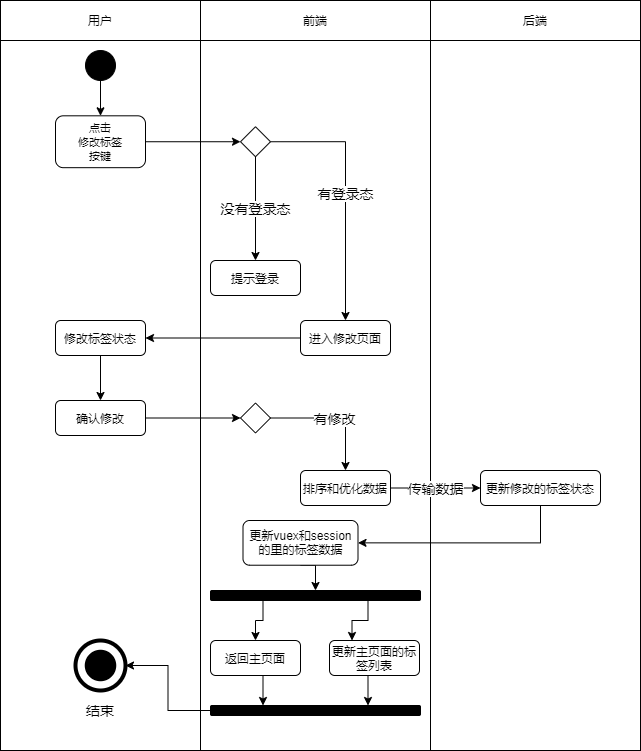

The diagram above was exported from draw.io. Its source (the exported page's mxGraphModel, read from the mxfile embedded in the PNG):
<mxGraphModel dx="1454" dy="596" grid="1" gridSize="10" guides="1" tooltips="1" connect="1" arrows="1" fold="1" page="1" pageScale="1" pageWidth="827" pageHeight="1169" math="0" shadow="0">
  <root>
    <mxCell id="0" />
    <mxCell id="1" parent="0" />
    <mxCell id="2" value="" style="rounded=0;whiteSpace=wrap;html=1;" vertex="1" parent="1">
      <mxGeometry x="470" y="440" width="210" height="710" as="geometry" />
    </mxCell>
    <mxCell id="3" value="" style="rounded=0;whiteSpace=wrap;html=1;" vertex="1" parent="1">
      <mxGeometry x="40" y="440" width="200" height="710" as="geometry" />
    </mxCell>
    <mxCell id="4" value="" style="rounded=0;whiteSpace=wrap;html=1;" vertex="1" parent="1">
      <mxGeometry x="240" y="440" width="230" height="710" as="geometry" />
    </mxCell>
    <mxCell id="5" value="用户" style="rounded=0;whiteSpace=wrap;html=1;" vertex="1" parent="1">
      <mxGeometry x="40" y="400" width="200" height="40" as="geometry" />
    </mxCell>
    <mxCell id="6" value="前端" style="rounded=0;whiteSpace=wrap;html=1;" vertex="1" parent="1">
      <mxGeometry x="240" y="400" width="230" height="40" as="geometry" />
    </mxCell>
    <mxCell id="7" value="后端" style="rounded=0;whiteSpace=wrap;html=1;" vertex="1" parent="1">
      <mxGeometry x="470" y="400" width="210" height="40" as="geometry" />
    </mxCell>
    <mxCell id="8" value="" style="edgeStyle=orthogonalEdgeStyle;rounded=0;orthogonalLoop=1;jettySize=auto;html=1;exitX=0.5;exitY=1;exitDx=0;exitDy=0;" edge="1" parent="1" source="9" target="11">
      <mxGeometry relative="1" as="geometry" />
    </mxCell>
    <mxCell id="9" value="" style="ellipse;whiteSpace=wrap;html=1;aspect=fixed;background=black;strokeColor=#030303;fillColor=#000000;" vertex="1" parent="1">
      <mxGeometry x="125" y="450" width="30" height="30" as="geometry" />
    </mxCell>
    <mxCell id="10" style="edgeStyle=orthogonalEdgeStyle;rounded=0;orthogonalLoop=1;jettySize=auto;html=1;exitX=1;exitY=0.5;exitDx=0;exitDy=0;entryX=0;entryY=0.5;entryDx=0;entryDy=0;" edge="1" parent="1" source="11" target="15">
      <mxGeometry relative="1" as="geometry" />
    </mxCell>
    <mxCell id="11" value="&lt;span style=&quot;font-size: 11px ; background-color: rgb(255 , 255 , 255)&quot;&gt;点击&lt;br&gt;修改标签&lt;br&gt;按键&lt;/span&gt;" style="rounded=1;whiteSpace=wrap;html=1;" vertex="1" parent="1">
      <mxGeometry x="95" y="515.31" width="90" height="51.87" as="geometry" />
    </mxCell>
    <mxCell id="12" value="" style="ellipse;whiteSpace=wrap;html=1;aspect=fixed;rounded=1;strokeColor=#000000;strokeWidth=4;fillColor=none;gradientColor=none;fontSize=14;" vertex="1" parent="1">
      <mxGeometry x="115" y="1040" width="50" height="50" as="geometry" />
    </mxCell>
    <mxCell id="13" value="" style="ellipse;whiteSpace=wrap;html=1;aspect=fixed;rounded=1;strokeWidth=4;fontSize=14;fillColor=#000000;" vertex="1" parent="1">
      <mxGeometry x="126.25" y="1051.25" width="27.5" height="27.5" as="geometry" />
    </mxCell>
    <mxCell id="14" value="结束" style="text;html=1;strokeColor=none;fillColor=none;align=center;verticalAlign=middle;whiteSpace=wrap;rounded=0;fontSize=14;" vertex="1" parent="1">
      <mxGeometry x="120" y="1100" width="40" height="20" as="geometry" />
    </mxCell>
    <mxCell id="31" value="有登录态" style="edgeStyle=orthogonalEdgeStyle;rounded=0;orthogonalLoop=1;jettySize=auto;html=1;exitX=1;exitY=0.5;exitDx=0;exitDy=0;entryX=0.5;entryY=0;entryDx=0;entryDy=0;fontSize=14;" edge="1" parent="1" source="15" target="30">
      <mxGeometry relative="1" as="geometry" />
    </mxCell>
    <mxCell id="15" value="" style="rhombus;whiteSpace=wrap;html=1;" vertex="1" parent="1">
      <mxGeometry x="280" y="526.24" width="30" height="30" as="geometry" />
    </mxCell>
    <mxCell id="17" value="没有登录态" style="endArrow=classic;html=1;fontSize=14;exitX=0.5;exitY=1;exitDx=0;exitDy=0;entryX=0.5;entryY=0;entryDx=0;entryDy=0;" edge="1" parent="1" source="15" target="19">
      <mxGeometry width="50" height="50" relative="1" as="geometry">
        <mxPoint x="550" y="740" as="sourcePoint" />
        <mxPoint x="470" y="602.5" as="targetPoint" />
        <Array as="points" />
      </mxGeometry>
    </mxCell>
    <mxCell id="19" value="提示登录" style="rounded=1;whiteSpace=wrap;html=1;" vertex="1" parent="1">
      <mxGeometry x="250" y="660" width="90" height="35" as="geometry" />
    </mxCell>
    <mxCell id="33" style="edgeStyle=orthogonalEdgeStyle;rounded=0;orthogonalLoop=1;jettySize=auto;html=1;exitX=0;exitY=0.5;exitDx=0;exitDy=0;entryX=1;entryY=0.5;entryDx=0;entryDy=0;fontSize=14;" edge="1" parent="1" source="30" target="32">
      <mxGeometry relative="1" as="geometry" />
    </mxCell>
    <mxCell id="30" value="进入修改页面" style="rounded=1;whiteSpace=wrap;html=1;" vertex="1" parent="1">
      <mxGeometry x="340" y="720" width="90" height="35" as="geometry" />
    </mxCell>
    <mxCell id="35" style="edgeStyle=orthogonalEdgeStyle;rounded=0;orthogonalLoop=1;jettySize=auto;html=1;exitX=0.5;exitY=1;exitDx=0;exitDy=0;entryX=0.5;entryY=0;entryDx=0;entryDy=0;fontSize=14;" edge="1" parent="1" source="32" target="34">
      <mxGeometry relative="1" as="geometry" />
    </mxCell>
    <mxCell id="32" value="修改标签状态" style="rounded=1;whiteSpace=wrap;html=1;" vertex="1" parent="1">
      <mxGeometry x="95" y="720" width="90" height="35" as="geometry" />
    </mxCell>
    <mxCell id="38" style="edgeStyle=orthogonalEdgeStyle;rounded=0;orthogonalLoop=1;jettySize=auto;html=1;exitX=1;exitY=0.5;exitDx=0;exitDy=0;entryX=0;entryY=0.5;entryDx=0;entryDy=0;fontSize=14;" edge="1" parent="1" source="34" target="37">
      <mxGeometry relative="1" as="geometry" />
    </mxCell>
    <mxCell id="34" value="确认修改" style="rounded=1;whiteSpace=wrap;html=1;" vertex="1" parent="1">
      <mxGeometry x="95" y="800" width="90" height="35" as="geometry" />
    </mxCell>
    <mxCell id="41" value="有修改" style="edgeStyle=orthogonalEdgeStyle;rounded=0;orthogonalLoop=1;jettySize=auto;html=1;exitX=1;exitY=0.5;exitDx=0;exitDy=0;entryX=0.5;entryY=0;entryDx=0;entryDy=0;fontSize=14;" edge="1" parent="1" source="37" target="39">
      <mxGeometry relative="1" as="geometry" />
    </mxCell>
    <mxCell id="37" value="" style="rhombus;whiteSpace=wrap;html=1;" vertex="1" parent="1">
      <mxGeometry x="280" y="802.5" width="30" height="30" as="geometry" />
    </mxCell>
    <mxCell id="44" value="传输数据" style="edgeStyle=orthogonalEdgeStyle;rounded=0;orthogonalLoop=1;jettySize=auto;html=1;exitX=1;exitY=0.5;exitDx=0;exitDy=0;fontSize=14;" edge="1" parent="1" source="39" target="43">
      <mxGeometry relative="1" as="geometry" />
    </mxCell>
    <mxCell id="39" value="排序和优化数据" style="rounded=1;whiteSpace=wrap;html=1;" vertex="1" parent="1">
      <mxGeometry x="340" y="870" width="90" height="35" as="geometry" />
    </mxCell>
    <mxCell id="47" style="edgeStyle=orthogonalEdgeStyle;rounded=0;orthogonalLoop=1;jettySize=auto;html=1;exitX=0.5;exitY=1;exitDx=0;exitDy=0;entryX=1;entryY=0.5;entryDx=0;entryDy=0;fontSize=14;" edge="1" parent="1" source="43" target="45">
      <mxGeometry relative="1" as="geometry" />
    </mxCell>
    <mxCell id="43" value="更新修改的标签状态" style="rounded=1;whiteSpace=wrap;html=1;" vertex="1" parent="1">
      <mxGeometry x="520" y="870" width="120" height="35" as="geometry" />
    </mxCell>
    <mxCell id="67" style="edgeStyle=orthogonalEdgeStyle;rounded=0;orthogonalLoop=1;jettySize=auto;html=1;exitX=0.5;exitY=1;exitDx=0;exitDy=0;entryX=0.5;entryY=0;entryDx=0;entryDy=0;fontSize=14;" edge="1" parent="1" source="45" target="57">
      <mxGeometry relative="1" as="geometry" />
    </mxCell>
    <mxCell id="45" value="更新vuex和session的里的标签数据" style="rounded=1;whiteSpace=wrap;html=1;" vertex="1" parent="1">
      <mxGeometry x="282.5" y="920" width="115" height="44.72" as="geometry" />
    </mxCell>
    <mxCell id="62" style="edgeStyle=orthogonalEdgeStyle;rounded=0;orthogonalLoop=1;jettySize=auto;html=1;exitX=0.5;exitY=1;exitDx=0;exitDy=0;entryX=0.75;entryY=0;entryDx=0;entryDy=0;fontSize=14;" edge="1" parent="1" source="49" target="61">
      <mxGeometry relative="1" as="geometry" />
    </mxCell>
    <mxCell id="49" value="更新主页面的标签列表" style="rounded=1;whiteSpace=wrap;html=1;" vertex="1" parent="1">
      <mxGeometry x="369" y="1040" width="90" height="35" as="geometry" />
    </mxCell>
    <mxCell id="63" style="edgeStyle=orthogonalEdgeStyle;rounded=0;orthogonalLoop=1;jettySize=auto;html=1;exitX=0.5;exitY=1;exitDx=0;exitDy=0;entryX=0.25;entryY=0;entryDx=0;entryDy=0;fontSize=14;" edge="1" parent="1" source="53" target="61">
      <mxGeometry relative="1" as="geometry" />
    </mxCell>
    <mxCell id="53" value="返回主页面" style="rounded=1;whiteSpace=wrap;html=1;" vertex="1" parent="1">
      <mxGeometry x="250" y="1040" width="90" height="35" as="geometry" />
    </mxCell>
    <mxCell id="64" style="edgeStyle=orthogonalEdgeStyle;rounded=0;orthogonalLoop=1;jettySize=auto;html=1;exitX=0.25;exitY=1;exitDx=0;exitDy=0;entryX=0.5;entryY=0;entryDx=0;entryDy=0;fontSize=14;" edge="1" parent="1" source="57" target="53">
      <mxGeometry relative="1" as="geometry">
        <Array as="points">
          <mxPoint x="303" y="1020" />
          <mxPoint x="295" y="1020" />
        </Array>
      </mxGeometry>
    </mxCell>
    <mxCell id="65" style="edgeStyle=orthogonalEdgeStyle;rounded=0;orthogonalLoop=1;jettySize=auto;html=1;exitX=0.75;exitY=1;exitDx=0;exitDy=0;entryX=0.25;entryY=0;entryDx=0;entryDy=0;fontSize=14;" edge="1" parent="1" source="57" target="49">
      <mxGeometry relative="1" as="geometry" />
    </mxCell>
    <mxCell id="57" value="" style="rounded=1;whiteSpace=wrap;html=1;fontSize=14;fillColor=#000000;" vertex="1" parent="1">
      <mxGeometry x="250" y="990" width="210" height="10" as="geometry" />
    </mxCell>
    <mxCell id="66" style="edgeStyle=orthogonalEdgeStyle;rounded=0;orthogonalLoop=1;jettySize=auto;html=1;exitX=0;exitY=0.5;exitDx=0;exitDy=0;entryX=1;entryY=0.5;entryDx=0;entryDy=0;fontSize=14;" edge="1" parent="1" source="61" target="12">
      <mxGeometry relative="1" as="geometry" />
    </mxCell>
    <mxCell id="61" value="" style="rounded=1;whiteSpace=wrap;html=1;fontSize=14;fillColor=#000000;" vertex="1" parent="1">
      <mxGeometry x="250" y="1105" width="210" height="10" as="geometry" />
    </mxCell>
  </root>
</mxGraphModel>